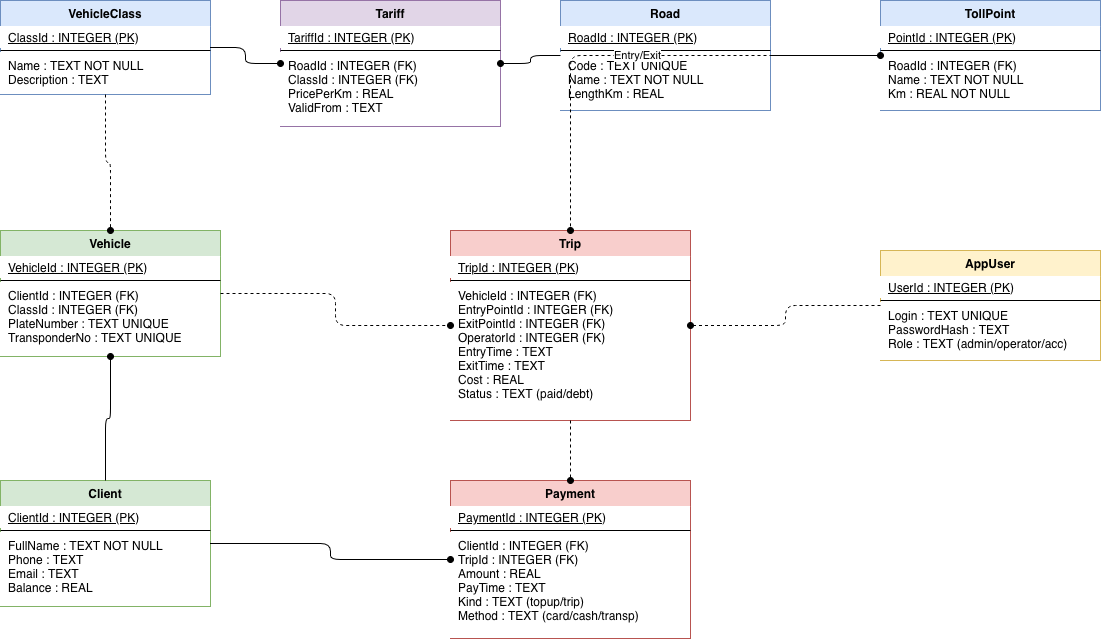

The diagram above was exported from draw.io. Its source (the exported page's mxGraphModel, read from the mxfile embedded in the PNG):
<mxGraphModel dx="1126" dy="817" grid="1" gridSize="10" guides="1" tooltips="1" connect="1" arrows="1" fold="1" page="1" pageScale="1" pageWidth="827" pageHeight="1169" math="0" shadow="0">
  <root>
    <mxCell id="0" />
    <mxCell id="1" parent="0" />
    <mxCell id="tbl_vc" parent="1" style="swimlane;fontStyle=1;align=center;verticalAlign=top;childLayout=stackLayout;horizontal=1;startSize=26;horizontalStack=0;resizeParent=1;resizeParentMax=0;collapsible=0;marginBottom=0;fillColor=#dae8fc;strokeColor=#6c8ebf;" value="VehicleClass" vertex="1">
      <mxGeometry height="94" width="210" x="60" y="60" as="geometry" />
    </mxCell>
    <mxCell id="vc_pk" parent="tbl_vc" style="text;strokeColor=none;fillColor=#ffffff;align=left;verticalAlign=middle;spacingLeft=6;fontStyle=4;" value="ClassId : INTEGER (PK)" vertex="1">
      <mxGeometry height="22" width="210" y="26" as="geometry" />
    </mxCell>
    <mxCell id="vc_line" parent="tbl_vc" style="line;strokeWidth=1;fillColor=none;align=left;verticalAlign=middle;spacingTop=-1;spacingLeft=3;spacingRight=3;rotatable=0;labelPosition=right;points=[];portConstraint=eastwest;" value="" vertex="1">
      <mxGeometry height="4" width="210" y="48" as="geometry" />
    </mxCell>
    <mxCell id="vc_f1" parent="tbl_vc" style="text;strokeColor=none;fillColor=#ffffff;align=left;verticalAlign=top;spacingLeft=6;" value="Name : TEXT NOT NULL&#10;Description : TEXT" vertex="1">
      <mxGeometry height="42" width="210" y="52" as="geometry" />
    </mxCell>
    <mxCell id="tbl_road" parent="1" style="swimlane;fontStyle=1;align=center;verticalAlign=top;childLayout=stackLayout;horizontal=1;startSize=26;horizontalStack=0;resizeParent=1;resizeParentMax=0;collapsible=0;marginBottom=0;fillColor=#dae8fc;strokeColor=#6c8ebf;" value="Road" vertex="1">
      <mxGeometry height="110" width="210" x="620" y="60" as="geometry" />
    </mxCell>
    <mxCell id="road_pk" parent="tbl_road" style="text;strokeColor=none;fillColor=#ffffff;align=left;verticalAlign=middle;spacingLeft=6;fontStyle=4;" value="RoadId : INTEGER (PK)" vertex="1">
      <mxGeometry height="22" width="210" y="26" as="geometry" />
    </mxCell>
    <mxCell id="road_line" parent="tbl_road" style="line;strokeWidth=1;fillColor=none;" value="" vertex="1">
      <mxGeometry height="4" width="210" y="48" as="geometry" />
    </mxCell>
    <mxCell id="road_f1" parent="tbl_road" style="text;strokeColor=none;fillColor=#ffffff;align=left;verticalAlign=top;spacingLeft=6;" value="Code : TEXT UNIQUE&#10;Name : TEXT NOT NULL&#10;LengthKm : REAL" vertex="1">
      <mxGeometry height="58" width="210" y="52" as="geometry" />
    </mxCell>
    <mxCell id="tbl_tariff" parent="1" style="swimlane;fontStyle=1;align=center;verticalAlign=top;childLayout=stackLayout;horizontal=1;startSize=26;horizontalStack=0;resizeParent=1;resizeParentMax=0;collapsible=0;marginBottom=0;fillColor=#e1d5e7;strokeColor=#9673a6;" value="Tariff" vertex="1">
      <mxGeometry height="126" width="220" x="340" y="60" as="geometry" />
    </mxCell>
    <mxCell id="tar_pk" parent="tbl_tariff" style="text;strokeColor=none;fillColor=#ffffff;align=left;verticalAlign=middle;spacingLeft=6;fontStyle=4;" value="TariffId : INTEGER (PK)" vertex="1">
      <mxGeometry height="22" width="220" y="26" as="geometry" />
    </mxCell>
    <mxCell id="tar_line" parent="tbl_tariff" style="line;strokeWidth=1;fillColor=none;" value="" vertex="1">
      <mxGeometry height="4" width="220" y="48" as="geometry" />
    </mxCell>
    <mxCell id="tar_f1" parent="tbl_tariff" style="text;strokeColor=none;fillColor=#ffffff;align=left;verticalAlign=top;spacingLeft=6;" value="RoadId : INTEGER (FK)&#10;ClassId : INTEGER (FK)&#10;PricePerKm : REAL&#10;ValidFrom : TEXT" vertex="1">
      <mxGeometry height="74" width="220" y="52" as="geometry" />
    </mxCell>
    <mxCell id="tbl_tp" parent="1" style="swimlane;fontStyle=1;align=center;verticalAlign=top;childLayout=stackLayout;horizontal=1;startSize=26;horizontalStack=0;resizeParent=1;resizeParentMax=0;collapsible=0;marginBottom=0;fillColor=#dae8fc;strokeColor=#6c8ebf;" value="TollPoint" vertex="1">
      <mxGeometry height="110" width="220" x="940" y="60" as="geometry" />
    </mxCell>
    <mxCell id="tp_pk" parent="tbl_tp" style="text;strokeColor=none;fillColor=#ffffff;align=left;verticalAlign=middle;spacingLeft=6;fontStyle=4;" value="PointId : INTEGER (PK)" vertex="1">
      <mxGeometry height="22" width="220" y="26" as="geometry" />
    </mxCell>
    <mxCell id="tp_line" parent="tbl_tp" style="line;strokeWidth=1;fillColor=none;" value="" vertex="1">
      <mxGeometry height="4" width="220" y="48" as="geometry" />
    </mxCell>
    <mxCell id="tp_f1" parent="tbl_tp" style="text;strokeColor=none;fillColor=#ffffff;align=left;verticalAlign=top;spacingLeft=6;" value="RoadId : INTEGER (FK)&#10;Name : TEXT NOT NULL&#10;Km : REAL NOT NULL" vertex="1">
      <mxGeometry height="58" width="220" y="52" as="geometry" />
    </mxCell>
    <mxCell id="tbl_client" parent="1" style="swimlane;fontStyle=1;align=center;verticalAlign=top;childLayout=stackLayout;horizontal=1;startSize=26;horizontalStack=0;resizeParent=1;resizeParentMax=0;collapsible=0;marginBottom=0;fillColor=#d5e8d4;strokeColor=#82b366;" value="Client" vertex="1">
      <mxGeometry height="126" width="210" x="60" y="540" as="geometry" />
    </mxCell>
    <mxCell id="cl_pk" parent="tbl_client" style="text;strokeColor=none;fillColor=#ffffff;align=left;verticalAlign=middle;spacingLeft=6;fontStyle=4;" value="ClientId : INTEGER (PK)" vertex="1">
      <mxGeometry height="22" width="210" y="26" as="geometry" />
    </mxCell>
    <mxCell id="cl_line" parent="tbl_client" style="line;strokeWidth=1;fillColor=none;" value="" vertex="1">
      <mxGeometry height="4" width="210" y="48" as="geometry" />
    </mxCell>
    <mxCell id="cl_f1" parent="tbl_client" style="text;strokeColor=none;fillColor=#ffffff;align=left;verticalAlign=top;spacingLeft=6;" value="FullName : TEXT NOT NULL&#10;Phone : TEXT&#10;Email : TEXT&#10;Balance : REAL" vertex="1">
      <mxGeometry height="74" width="210" y="52" as="geometry" />
    </mxCell>
    <mxCell id="tbl_veh" parent="1" style="swimlane;fontStyle=1;align=center;verticalAlign=top;childLayout=stackLayout;horizontal=1;startSize=26;horizontalStack=0;resizeParent=1;resizeParentMax=0;collapsible=0;marginBottom=0;fillColor=#d5e8d4;strokeColor=#82b366;" value="Vehicle" vertex="1">
      <mxGeometry height="126" width="220" x="60" y="290" as="geometry" />
    </mxCell>
    <mxCell id="veh_pk" parent="tbl_veh" style="text;strokeColor=none;fillColor=#ffffff;align=left;verticalAlign=middle;spacingLeft=6;fontStyle=4;" value="VehicleId : INTEGER (PK)" vertex="1">
      <mxGeometry height="22" width="220" y="26" as="geometry" />
    </mxCell>
    <mxCell id="veh_line" parent="tbl_veh" style="line;strokeWidth=1;fillColor=none;" value="" vertex="1">
      <mxGeometry height="4" width="220" y="48" as="geometry" />
    </mxCell>
    <mxCell id="veh_f1" parent="tbl_veh" style="text;strokeColor=none;fillColor=#ffffff;align=left;verticalAlign=top;spacingLeft=6;" value="ClientId : INTEGER (FK)&#10;ClassId : INTEGER (FK)&#10;PlateNumber : TEXT UNIQUE&#10;TransponderNo : TEXT UNIQUE" vertex="1">
      <mxGeometry height="74" width="220" y="52" as="geometry" />
    </mxCell>
    <mxCell id="tbl_user" parent="1" style="swimlane;fontStyle=1;align=center;verticalAlign=top;childLayout=stackLayout;horizontal=1;startSize=26;horizontalStack=0;resizeParent=1;resizeParentMax=0;collapsible=0;marginBottom=0;fillColor=#fff2cc;strokeColor=#d6b656;" value="AppUser" vertex="1">
      <mxGeometry height="110" width="220" x="940" y="310" as="geometry" />
    </mxCell>
    <mxCell id="usr_pk" parent="tbl_user" style="text;strokeColor=none;fillColor=#ffffff;align=left;verticalAlign=middle;spacingLeft=6;fontStyle=4;" value="UserId : INTEGER (PK)" vertex="1">
      <mxGeometry height="22" width="220" y="26" as="geometry" />
    </mxCell>
    <mxCell id="usr_line" parent="tbl_user" style="line;strokeWidth=1;fillColor=none;" value="" vertex="1">
      <mxGeometry height="4" width="220" y="48" as="geometry" />
    </mxCell>
    <mxCell id="usr_f1" parent="tbl_user" style="text;strokeColor=none;fillColor=#ffffff;align=left;verticalAlign=top;spacingLeft=6;" value="Login : TEXT UNIQUE&#10;PasswordHash : TEXT&#10;Role : TEXT (admin/operator/acc)" vertex="1">
      <mxGeometry height="58" width="220" y="52" as="geometry" />
    </mxCell>
    <mxCell id="tbl_trip" parent="1" style="swimlane;fontStyle=1;align=center;verticalAlign=top;childLayout=stackLayout;horizontal=1;startSize=26;horizontalStack=0;resizeParent=1;resizeParentMax=0;collapsible=0;marginBottom=0;fillColor=#f8cecc;strokeColor=#b85450;" value="Trip" vertex="1">
      <mxGeometry height="190" width="240" x="510" y="290" as="geometry" />
    </mxCell>
    <mxCell id="tr_pk" parent="tbl_trip" style="text;strokeColor=none;fillColor=#ffffff;align=left;verticalAlign=middle;spacingLeft=6;fontStyle=4;" value="TripId : INTEGER (PK)" vertex="1">
      <mxGeometry height="22" width="240" y="26" as="geometry" />
    </mxCell>
    <mxCell id="tr_line" parent="tbl_trip" style="line;strokeWidth=1;fillColor=none;" value="" vertex="1">
      <mxGeometry height="4" width="240" y="48" as="geometry" />
    </mxCell>
    <mxCell id="tr_f1" parent="tbl_trip" style="text;strokeColor=none;fillColor=#ffffff;align=left;verticalAlign=top;spacingLeft=6;" value="VehicleId : INTEGER (FK)&#10;EntryPointId : INTEGER (FK)&#10;ExitPointId : INTEGER (FK)&#10;OperatorId : INTEGER (FK)&#10;EntryTime : TEXT&#10;ExitTime : TEXT&#10;Cost : REAL&#10;Status : TEXT (paid/debt)" vertex="1">
      <mxGeometry height="138" width="240" y="52" as="geometry" />
    </mxCell>
    <mxCell id="tbl_pay" parent="1" style="swimlane;fontStyle=1;align=center;verticalAlign=top;childLayout=stackLayout;horizontal=1;startSize=26;horizontalStack=0;resizeParent=1;resizeParentMax=0;collapsible=0;marginBottom=0;fillColor=#f8cecc;strokeColor=#b85450;" value="Payment" vertex="1">
      <mxGeometry height="158" width="240" x="510" y="540" as="geometry" />
    </mxCell>
    <mxCell id="pay_pk" parent="tbl_pay" style="text;strokeColor=none;fillColor=#ffffff;align=left;verticalAlign=middle;spacingLeft=6;fontStyle=4;" value="PaymentId : INTEGER (PK)" vertex="1">
      <mxGeometry height="22" width="240" y="26" as="geometry" />
    </mxCell>
    <mxCell id="pay_line" parent="tbl_pay" style="line;strokeWidth=1;fillColor=none;" value="" vertex="1">
      <mxGeometry height="4" width="240" y="48" as="geometry" />
    </mxCell>
    <mxCell id="pay_f1" parent="tbl_pay" style="text;strokeColor=none;fillColor=#ffffff;align=left;verticalAlign=top;spacingLeft=6;" value="ClientId : INTEGER (FK)&#10;TripId : INTEGER (FK)&#10;Amount : REAL&#10;PayTime : TEXT&#10;Kind : TEXT (topup/trip)&#10;Method : TEXT (card/cash/transp)" vertex="1">
      <mxGeometry height="106" width="240" y="52" as="geometry" />
    </mxCell>
    <mxCell id="rel1" edge="1" parent="1" source="tbl_vc" style="edgeStyle=orthogonalEdgeStyle;html=1;endArrow=oval;endFill=1;dashed=0;" target="tbl_tariff">
      <mxGeometry relative="1" as="geometry" />
    </mxCell>
    <mxCell id="rel2" edge="1" parent="1" source="tbl_road" style="edgeStyle=orthogonalEdgeStyle;html=1;endArrow=oval;endFill=1;dashed=0;" target="tbl_tariff">
      <mxGeometry relative="1" as="geometry" />
    </mxCell>
    <mxCell id="rel3" edge="1" parent="1" source="tbl_road" style="edgeStyle=orthogonalEdgeStyle;html=1;endArrow=oval;endFill=1;dashed=0;" target="tbl_tp">
      <mxGeometry relative="1" as="geometry" />
    </mxCell>
    <mxCell id="rel4" edge="1" parent="1" source="tbl_vc" style="edgeStyle=orthogonalEdgeStyle;html=1;endArrow=oval;endFill=1;dashed=1;" target="tbl_veh">
      <mxGeometry relative="1" as="geometry" />
    </mxCell>
    <mxCell id="rel5" edge="1" parent="1" source="tbl_client" style="edgeStyle=orthogonalEdgeStyle;html=1;endArrow=oval;endFill=1;dashed=0;" target="tbl_veh">
      <mxGeometry relative="1" as="geometry" />
    </mxCell>
    <mxCell id="rel6" edge="1" parent="1" source="tbl_veh" style="edgeStyle=orthogonalEdgeStyle;html=1;endArrow=oval;endFill=1;dashed=1;" target="tbl_trip">
      <mxGeometry relative="1" as="geometry" />
    </mxCell>
    <mxCell id="rel7" edge="1" parent="1" source="tbl_tp" style="edgeStyle=orthogonalEdgeStyle;html=1;endArrow=oval;endFill=1;dashed=1;" target="tbl_trip" value="Entry/Exit">
      <mxGeometry relative="1" as="geometry" />
    </mxCell>
    <mxCell id="rel8" edge="1" parent="1" source="tbl_user" style="edgeStyle=orthogonalEdgeStyle;html=1;endArrow=oval;endFill=1;dashed=1;" target="tbl_trip">
      <mxGeometry relative="1" as="geometry" />
    </mxCell>
    <mxCell id="rel9" edge="1" parent="1" source="tbl_client" style="edgeStyle=orthogonalEdgeStyle;html=1;endArrow=oval;endFill=1;dashed=0;" target="tbl_pay">
      <mxGeometry relative="1" as="geometry" />
    </mxCell>
    <mxCell id="rel10" edge="1" parent="1" source="tbl_trip" style="edgeStyle=orthogonalEdgeStyle;html=1;endArrow=oval;endFill=1;dashed=1;" target="tbl_pay">
      <mxGeometry relative="1" as="geometry" />
    </mxCell>
  </root>
</mxGraphModel>